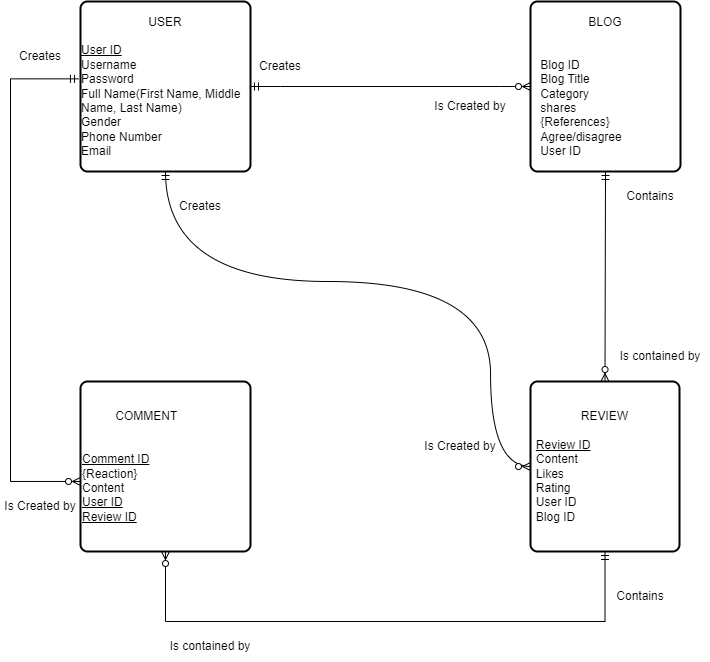

The diagram above was exported from draw.io. Its source (the exported page's mxGraphModel, read from the mxfile embedded in the PNG):
<mxGraphModel dx="1105" dy="586" grid="1" gridSize="10" guides="1" tooltips="1" connect="1" arrows="1" fold="1" page="1" pageScale="1" pageWidth="827" pageHeight="1169" math="0" shadow="0">
  <root>
    <mxCell id="0" />
    <mxCell id="1" parent="0" />
    <mxCell id="Azc8NSxQWocPAnf2oWr8-1" value="USER&lt;div&gt;&lt;br&gt;&lt;/div&gt;&lt;div style=&quot;text-align: left;&quot;&gt;&lt;u&gt;User ID&lt;/u&gt;&lt;/div&gt;&lt;div style=&quot;text-align: left;&quot;&gt;Username&lt;/div&gt;&lt;div style=&quot;text-align: left;&quot;&gt;Password&lt;/div&gt;&lt;div style=&quot;text-align: left;&quot;&gt;Full Name(First Name, Middle Name, Last Name)&lt;/div&gt;&lt;div style=&quot;text-align: left;&quot;&gt;Gender&lt;/div&gt;&lt;div style=&quot;text-align: left;&quot;&gt;Phone Number&lt;/div&gt;&lt;div style=&quot;text-align: left;&quot;&gt;Email&lt;/div&gt;" style="rounded=1;whiteSpace=wrap;html=1;absoluteArcSize=1;arcSize=14;strokeWidth=2;" vertex="1" parent="1">
      <mxGeometry x="100" y="90" width="170" height="170" as="geometry" />
    </mxCell>
    <mxCell id="Azc8NSxQWocPAnf2oWr8-3" value="&lt;div&gt;BLOG&lt;/div&gt;&lt;div&gt;&lt;br&gt;&lt;/div&gt;&lt;div style=&quot;text-align: left;&quot;&gt;&lt;br&gt;&lt;/div&gt;&lt;div style=&quot;text-align: left;&quot;&gt;Blog ID&lt;/div&gt;&lt;div style=&quot;text-align: left;&quot;&gt;Blog Title&lt;/div&gt;&lt;div style=&quot;text-align: left;&quot;&gt;Category&lt;/div&gt;&lt;div style=&quot;text-align: left;&quot;&gt;shares&amp;nbsp; &amp;nbsp; &amp;nbsp; &amp;nbsp; &amp;nbsp; &amp;nbsp; &amp;nbsp; &amp;nbsp; &amp;nbsp; &amp;nbsp; &amp;nbsp; &amp;nbsp; &amp;nbsp; &amp;nbsp;&amp;nbsp;&lt;/div&gt;&lt;div style=&quot;text-align: left;&quot;&gt;{References}&lt;/div&gt;&lt;div style=&quot;text-align: left;&quot;&gt;Agree/disagree&lt;/div&gt;&lt;div style=&quot;text-align: left;&quot;&gt;User ID&lt;br&gt;&lt;/div&gt;" style="rounded=1;whiteSpace=wrap;html=1;absoluteArcSize=1;arcSize=14;strokeWidth=2;" vertex="1" parent="1">
      <mxGeometry x="550" y="90" width="150" height="170" as="geometry" />
    </mxCell>
    <mxCell id="Azc8NSxQWocPAnf2oWr8-5" value="&lt;div style=&quot;text-align: center;&quot;&gt;&lt;span style=&quot;background-color: initial;&quot;&gt;&amp;nbsp; &amp;nbsp; &amp;nbsp; &amp;nbsp; &amp;nbsp; COMMENT&lt;/span&gt;&lt;/div&gt;&lt;div style=&quot;text-align: center;&quot;&gt;&lt;span style=&quot;background-color: initial;&quot;&gt;&lt;br&gt;&lt;/span&gt;&lt;/div&gt;&lt;div style=&quot;text-align: center;&quot;&gt;&lt;span style=&quot;background-color: initial;&quot;&gt;&lt;br&gt;&lt;/span&gt;&lt;/div&gt;&lt;div&gt;&lt;u&gt;Comment ID&lt;/u&gt;&lt;/div&gt;&lt;div&gt;{Reaction}&lt;/div&gt;&lt;div&gt;Content&lt;/div&gt;&lt;div&gt;&lt;u&gt;User ID&lt;/u&gt;&lt;/div&gt;&lt;div&gt;&lt;u&gt;Review ID&lt;/u&gt;&lt;/div&gt;" style="rounded=1;whiteSpace=wrap;html=1;absoluteArcSize=1;arcSize=14;strokeWidth=2;align=left;" vertex="1" parent="1">
      <mxGeometry x="100" y="470" width="170" height="170" as="geometry" />
    </mxCell>
    <mxCell id="Azc8NSxQWocPAnf2oWr8-6" value="REVIEW&lt;div&gt;&lt;br&gt;&lt;/div&gt;&lt;div style=&quot;text-align: left;&quot;&gt;&lt;u&gt;Review ID&lt;/u&gt;&lt;/div&gt;&lt;div style=&quot;text-align: left;&quot;&gt;Content&lt;/div&gt;&lt;div style=&quot;text-align: left;&quot;&gt;Likes&lt;/div&gt;&lt;div style=&quot;text-align: left;&quot;&gt;&lt;span style=&quot;background-color: initial;&quot;&gt;Rating&lt;/span&gt;&lt;/div&gt;&lt;div style=&quot;text-align: left;&quot;&gt;User ID&amp;nbsp; &amp;nbsp; &amp;nbsp; &amp;nbsp; &amp;nbsp; &amp;nbsp; &amp;nbsp; &amp;nbsp; &amp;nbsp; &amp;nbsp; &amp;nbsp; &amp;nbsp; &amp;nbsp; &amp;nbsp; &amp;nbsp;&lt;/div&gt;&lt;div style=&quot;text-align: left;&quot;&gt;Blog ID&lt;/div&gt;" style="rounded=1;whiteSpace=wrap;html=1;absoluteArcSize=1;arcSize=14;strokeWidth=2;" vertex="1" parent="1">
      <mxGeometry x="550" y="470" width="149" height="170" as="geometry" />
    </mxCell>
    <mxCell id="Azc8NSxQWocPAnf2oWr8-7" value="" style="edgeStyle=entityRelationEdgeStyle;fontSize=12;html=1;endArrow=ERzeroToMany;startArrow=ERmandOne;rounded=0;exitX=1;exitY=0.5;exitDx=0;exitDy=0;entryX=0;entryY=0.5;entryDx=0;entryDy=0;startFill=0;endFill=0;strokeWidth=1;" edge="1" parent="1" source="Azc8NSxQWocPAnf2oWr8-1" target="Azc8NSxQWocPAnf2oWr8-3">
      <mxGeometry width="100" height="100" relative="1" as="geometry">
        <mxPoint x="520" y="440" as="sourcePoint" />
        <mxPoint x="620" y="340" as="targetPoint" />
      </mxGeometry>
    </mxCell>
    <mxCell id="Azc8NSxQWocPAnf2oWr8-15" value="" style="fontSize=12;html=1;endArrow=ERzeroToMany;startArrow=ERmandOne;rounded=0;entryX=0.5;entryY=0;entryDx=0;entryDy=0;exitX=0.5;exitY=1;exitDx=0;exitDy=0;" edge="1" parent="1" source="Azc8NSxQWocPAnf2oWr8-3" target="Azc8NSxQWocPAnf2oWr8-6">
      <mxGeometry width="100" height="100" relative="1" as="geometry">
        <mxPoint x="620" y="263" as="sourcePoint" />
        <mxPoint x="620" y="290" as="targetPoint" />
      </mxGeometry>
    </mxCell>
    <mxCell id="Azc8NSxQWocPAnf2oWr8-16" value="" style="edgeStyle=orthogonalEdgeStyle;fontSize=12;html=1;endArrow=ERzeroToMany;startArrow=ERmandOne;rounded=0;exitX=0.5;exitY=1;exitDx=0;exitDy=0;entryX=0;entryY=0.5;entryDx=0;entryDy=0;curved=1;" edge="1" parent="1" source="Azc8NSxQWocPAnf2oWr8-1" target="Azc8NSxQWocPAnf2oWr8-6">
      <mxGeometry width="100" height="100" relative="1" as="geometry">
        <mxPoint x="510" y="400" as="sourcePoint" />
        <mxPoint x="610" y="300" as="targetPoint" />
        <Array as="points">
          <mxPoint x="185" y="370" />
          <mxPoint x="510" y="370" />
          <mxPoint x="510" y="555" />
        </Array>
      </mxGeometry>
    </mxCell>
    <mxCell id="Azc8NSxQWocPAnf2oWr8-17" value="" style="edgeStyle=elbowEdgeStyle;fontSize=12;html=1;endArrow=ERzeroToMany;startArrow=ERmandOne;rounded=0;entryX=0.5;entryY=1;entryDx=0;entryDy=0;exitX=0.5;exitY=1;exitDx=0;exitDy=0;elbow=vertical;" edge="1" parent="1" source="Azc8NSxQWocPAnf2oWr8-6" target="Azc8NSxQWocPAnf2oWr8-5">
      <mxGeometry width="100" height="100" relative="1" as="geometry">
        <mxPoint x="632.3969999999999" y="646.02" as="sourcePoint" />
        <mxPoint x="270" y="560" as="targetPoint" />
        <Array as="points">
          <mxPoint x="410" y="710" />
        </Array>
      </mxGeometry>
    </mxCell>
    <mxCell id="Azc8NSxQWocPAnf2oWr8-18" value="" style="edgeStyle=elbowEdgeStyle;fontSize=12;html=1;endArrow=ERmandOne;startArrow=ERzeroToMany;rounded=0;entryX=-0.012;entryY=0.455;entryDx=0;entryDy=0;entryPerimeter=0;exitX=0;exitY=0.588;exitDx=0;exitDy=0;exitPerimeter=0;elbow=vertical;startFill=0;endFill=0;" edge="1" parent="1" source="Azc8NSxQWocPAnf2oWr8-5" target="Azc8NSxQWocPAnf2oWr8-1">
      <mxGeometry width="100" height="100" relative="1" as="geometry">
        <mxPoint x="530" y="420" as="sourcePoint" />
        <mxPoint x="630" y="320" as="targetPoint" />
        <Array as="points">
          <mxPoint x="30" y="390" />
        </Array>
      </mxGeometry>
    </mxCell>
    <mxCell id="Azc8NSxQWocPAnf2oWr8-19" value="Creates" style="text;strokeColor=none;align=center;fillColor=none;html=1;verticalAlign=middle;whiteSpace=wrap;rounded=0;" vertex="1" parent="1">
      <mxGeometry x="270" y="140" width="60" height="30" as="geometry" />
    </mxCell>
    <mxCell id="Azc8NSxQWocPAnf2oWr8-20" value="Creates" style="text;strokeColor=none;align=center;fillColor=none;html=1;verticalAlign=middle;whiteSpace=wrap;rounded=0;" vertex="1" parent="1">
      <mxGeometry x="190" y="280" width="60" height="30" as="geometry" />
    </mxCell>
    <mxCell id="Azc8NSxQWocPAnf2oWr8-21" value="Creates" style="text;strokeColor=none;align=center;fillColor=none;html=1;verticalAlign=middle;whiteSpace=wrap;rounded=0;" vertex="1" parent="1">
      <mxGeometry x="30" y="130" width="60" height="30" as="geometry" />
    </mxCell>
    <mxCell id="Azc8NSxQWocPAnf2oWr8-22" value="Is Created by" style="text;strokeColor=none;align=center;fillColor=none;html=1;verticalAlign=middle;whiteSpace=wrap;rounded=0;" vertex="1" parent="1">
      <mxGeometry x="450" y="180" width="80" height="30" as="geometry" />
    </mxCell>
    <mxCell id="Azc8NSxQWocPAnf2oWr8-23" value="Is Created by" style="text;strokeColor=none;align=center;fillColor=none;html=1;verticalAlign=middle;whiteSpace=wrap;rounded=0;" vertex="1" parent="1">
      <mxGeometry x="440" y="520" width="80" height="30" as="geometry" />
    </mxCell>
    <mxCell id="Azc8NSxQWocPAnf2oWr8-24" value="Is Created by" style="text;strokeColor=none;align=center;fillColor=none;html=1;verticalAlign=middle;whiteSpace=wrap;rounded=0;" vertex="1" parent="1">
      <mxGeometry x="20" y="580" width="80" height="30" as="geometry" />
    </mxCell>
    <mxCell id="Azc8NSxQWocPAnf2oWr8-25" value="Contains" style="text;strokeColor=none;align=center;fillColor=none;html=1;verticalAlign=middle;whiteSpace=wrap;rounded=0;" vertex="1" parent="1">
      <mxGeometry x="630" y="270" width="80" height="30" as="geometry" />
    </mxCell>
    <mxCell id="Azc8NSxQWocPAnf2oWr8-26" value="Contains" style="text;strokeColor=none;align=center;fillColor=none;html=1;verticalAlign=middle;whiteSpace=wrap;rounded=0;" vertex="1" parent="1">
      <mxGeometry x="620" y="670" width="80" height="30" as="geometry" />
    </mxCell>
    <mxCell id="Azc8NSxQWocPAnf2oWr8-27" value="Is contained by" style="text;strokeColor=none;align=center;fillColor=none;html=1;verticalAlign=middle;whiteSpace=wrap;rounded=0;" vertex="1" parent="1">
      <mxGeometry x="630" y="430" width="100" height="30" as="geometry" />
    </mxCell>
    <mxCell id="Azc8NSxQWocPAnf2oWr8-28" value="Is contained by" style="text;strokeColor=none;align=center;fillColor=none;html=1;verticalAlign=middle;whiteSpace=wrap;rounded=0;" vertex="1" parent="1">
      <mxGeometry x="180" y="720" width="100" height="30" as="geometry" />
    </mxCell>
  </root>
</mxGraphModel>